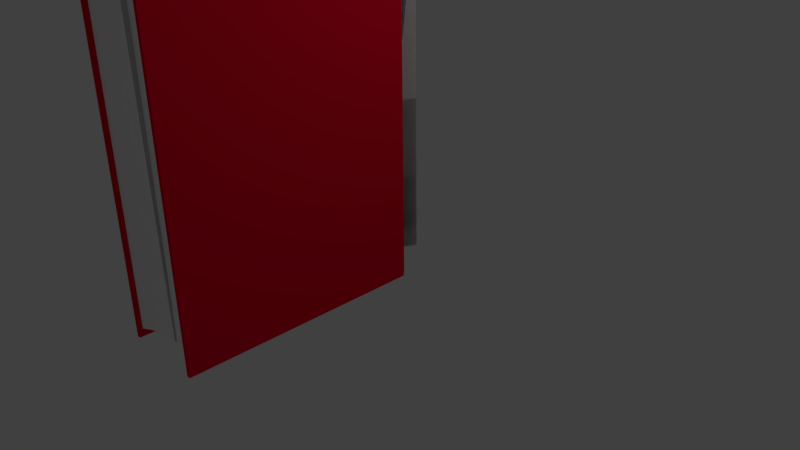 # Source: Book.blend  (saved by Blender 2.77.0; exported with 4.5.12 LTS)
import bpy
from mathutils import Matrix  # noqa: F401  (used for matrix-valued properties, if any)

bpy.ops.wm.read_factory_settings(use_empty=True)
scene = bpy.context.scene
scene.name = 'Scene'

# ---- collections
col_collection_1 = bpy.data.collections.new('Collection 1'); scene.collection.children.link(col_collection_1)

# ---- materials (node trees are filled in below, after node groups)
mat_cover = bpy.data.materials.new('Cover')
mat_cover.alpha_threshold = 0.0
mat_cover.use_transparent_shadow = False
mat_cover.diffuse_color = (0.8, 0.001717, 0.02531, 1.0)
mat_cover.roughness = 0.5
mat_pages = bpy.data.materials.new('Pages')
mat_pages.alpha_threshold = 0.0
mat_pages.use_transparent_shadow = False
mat_pages.diffuse_color = (1.0, 1.0, 1.0, 1.0)
mat_pages.roughness = 0.5

# ---- material node trees

# ---- world
world_world = bpy.data.worlds.new('World'); scene.world = world_world
world_world.color = (0.05088, 0.05088, 0.05088)
world_world.use_sun_shadow = False
world_world.sun_shadow_jitter_overblur = 0.0
world_world.cycles.sampling_method = 'MANUAL'

# ---- cameras
cam_camera = bpy.data.cameras.new('Camera')
cam_camera.clip_end = 100.0
cam_camera.lens = 35.0
cam_camera.sensor_width = 32.0
cam_camera.sensor_height = 18.0
cam_camera.ortho_scale = 7.314
cam_camera.dof.focus_distance = 0.0
cam_camera.dof.aperture_fstop = 128.0

# ---- lights
light_lamp = bpy.data.lights.new('Lamp', 'POINT')
light_lamp.transmission_factor = 0.0
light_lamp.cutoff_distance = 30.0
light_lamp.energy = 100.0
light_lamp.shadow_buffer_clip_start = 1.001
light_lamp.shadow_soft_size = 0.1
light_lamp.shadow_maximum_resolution = 0.006
light_lamp.use_absolute_resolution = True

# ---- meshes
me_mesh_001 = bpy.data.meshes.new('Mesh.001')
me_mesh_001.from_pydata([(0.0, 1.0, 0.0), (0.1357, 0.9909, 0.0), (0.2658, 0.9643, 0.0), (0.3892, 0.9214, 0.0), (0.5046, 0.8634, 0.0), (0.611, 0.7916, 0.0), (0.707, 0.707, 0.0), (0.7916, 0.611, 0.0), (0.8634, 0.5046, 0.0), (0.9214, 0.3892, 0.0), (0.9643, 0.2658, 0.0), (0.9909, 0.1357, 0.0), (1.0, -24.0, 0.0), (0.0, 1.4, 0.0), (0.1357, 1.391, 0.0), (0.2658, 1.364, 0.0), (0.3892, 1.321, 0.0), (0.5046, 1.263, 0.0), (0.611, 1.192, 0.0), (0.707, 1.107, 0.0), (0.7916, 1.011, 0.0), (0.8634, 0.9046, 0.0), (0.9214, 0.7892, 0.0), (0.9643, 0.6658, 0.0), (1.011, 0.3214, -0.001299), (1.091, 0.1357, 0.0), (0.9911, -0.3804, 0.0), (0.9911, -0.3804, 0.0), (0.9911, -0.3762, 0.0), (1.0, -24.4, 0.0), (1.1, -24.4, 0.0), (0.0, 1.0, 8.9), (0.1357, 0.9909, 8.9), (0.2658, 0.9643, 8.9), (0.3892, 0.9214, 8.9), (0.5046, 0.8634, 8.9), (0.611, 0.7916, 8.9), (0.707, 0.707, 8.9), (0.7916, 0.611, 8.9), (0.8634, 0.5046, 8.9), (0.9214, 0.3892, 8.9), (0.9643, 0.2658, 8.9), (0.9909, 0.1357, 8.9), (0.9911, -0.3804, 8.9), (1.0, -24.0, 8.9), (0.0, 1.4, 8.9), (0.1357, 1.391, 8.9), (0.2658, 1.364, 8.9), (0.3892, 1.321, 8.9), (0.5046, 1.263, 8.9), (0.611, 1.192, 8.9), (0.707, 1.107, 8.9), (0.7916, 1.011, 8.9), (0.8634, 0.9046, 8.9), (0.9214, 0.7892, 8.9), (0.9643, 0.6658, 8.9), (1.011, 0.3214, 8.899), (1.091, 0.1357, 8.9), (1.1, -24.4, 8.9), (0.9911, -0.3762, 8.9), (0.9911, -0.3804, 8.9), (1.0, -24.4, 8.9), (0.1357, 0.9909, 0.2), (0.2658, 0.9643, 0.2), (0.3892, 0.9214, 0.2), (0.5046, 0.8634, 0.2), (0.611, 0.7916, 0.2), (0.707, 0.707, 0.2), (0.7916, 0.611, 0.2), (0.8634, 0.5046, 0.2), (0.9214, 0.3892, 0.2), (0.9643, 0.2658, 0.2), (0.9909, 0.1357, 0.2), (1.0, -24.0, 0.2), (0.0, -22.89, 0.2), (0.9911, -0.3762, 0.2), (0.1357, 0.9909, 8.7), (0.2658, 0.9643, 8.7), (0.3892, 0.9214, 8.7), (0.5046, 0.8634, 8.7), (0.611, 0.7916, 8.7), (0.707, 0.707, 8.7), (0.7916, 0.611, 8.7), (0.8634, 0.5046, 8.7), (0.9214, 0.3892, 8.7), (0.9643, 0.2658, 8.7), (0.9909, 0.1357, 8.7), (1.0, -24.0, 8.7), (0.0, -22.89, 8.7), (0.9911, -0.3762, 8.7), (0.0, -1.857, 0.2), (0.0, 1.0, 0.2), (0.991, -0.3804, 0.2), (0.0, 1.0, 8.7), (0.0, -1.857, 8.7), (0.991, -0.3804, 8.7), (0.1667, -22.96, 0.2), (0.3333, -23.05, 0.2), (0.5, -23.15, 0.2), (0.6667, -23.33, 0.2), (0.8333, -23.57, 0.2), (0.1667, -22.96, 8.7), (0.3333, -23.05, 8.7), (0.5, -23.15, 8.7), (0.6667, -23.33, 8.7), (0.8333, -23.57, 8.7), (0.8258, -0.6265, 0.2), (0.6607, -0.8726, 0.2), (0.4955, -1.119, 0.2), (0.3303, -1.365, 0.2), (0.1652, -1.611, 0.2), (0.1652, -1.611, 8.7), (0.3303, -1.365, 8.7), (0.4955, -1.119, 8.7), (0.6607, -0.8726, 8.7), (0.8258, -0.6265, 8.7), (0.0, 1.0, 0.0), (-0.1357, 0.9909, 0.0), (-0.2658, 0.9643, 0.0), (-0.3892, 0.9214, 0.0), (-0.5046, 0.8634, 0.0), (-0.611, 0.7916, 0.0), (-0.707, 0.707, 0.0), (-0.7916, 0.611, 0.0), (-0.8634, 0.5046, 0.0), (-0.9214, 0.3892, 0.0), (-0.9643, 0.2658, 0.0), (-0.9909, 0.1357, 0.0), (-1.0, -24.0, 0.0), (0.0, 1.4, 0.0), (-0.1357, 1.391, 0.0), (-0.2658, 1.364, 0.0), (-0.3892, 1.321, 0.0), (-0.5046, 1.263, 0.0), (-0.611, 1.192, 0.0), (-0.707, 1.107, 0.0), (-0.7916, 1.011, 0.0), (-0.8634, 0.9046, 0.0), (-0.9214, 0.7892, 0.0), (-0.9643, 0.6658, 0.0), (-1.011, 0.3214, -0.001299), (-1.091, 0.1357, 0.0), (-0.9911, -0.3804, 0.0), (-0.9911, -0.3804, 0.0), (-0.9911, -0.3762, 0.0), (-1.0, -24.4, 0.0), (-1.1, -24.4, 0.0), (0.0, 1.0, 8.9), (-0.1357, 0.9909, 8.9), (-0.2658, 0.9643, 8.9), (-0.3892, 0.9214, 8.9), (-0.5046, 0.8634, 8.9), (-0.611, 0.7916, 8.9), (-0.707, 0.707, 8.9), (-0.7916, 0.611, 8.9), (-0.8634, 0.5046, 8.9), (-0.9214, 0.3892, 8.9), (-0.9643, 0.2658, 8.9), (-0.9909, 0.1357, 8.9), (-0.9911, -0.3804, 8.9), (-1.0, -24.0, 8.9), (0.0, 1.4, 8.9), (-0.1357, 1.391, 8.9), (-0.2658, 1.364, 8.9), (-0.3892, 1.321, 8.9), (-0.5046, 1.263, 8.9), (-0.611, 1.192, 8.9), (-0.707, 1.107, 8.9), (-0.7916, 1.011, 8.9), (-0.8634, 0.9046, 8.9), (-0.9214, 0.7892, 8.9), (-0.9643, 0.6658, 8.9), (-1.011, 0.3214, 8.899), (-1.091, 0.1357, 8.9), (-1.1, -24.4, 8.9), (-0.9911, -0.3762, 8.9), (-0.9911, -0.3804, 8.9), (-1.0, -24.4, 8.9), (-0.1357, 0.9909, 0.2), (-0.2658, 0.9643, 0.2), (-0.3892, 0.9214, 0.2), (-0.5046, 0.8634, 0.2), (-0.611, 0.7916, 0.2), (-0.707, 0.707, 0.2), (-0.7916, 0.611, 0.2), (-0.8634, 0.5046, 0.2), (-0.9214, 0.3892, 0.2), (-0.9643, 0.2658, 0.2), (-0.9909, 0.1357, 0.2), (-1.0, -24.0, 0.2), (0.0, -22.89, 0.2), (-0.9911, -0.3762, 0.2), (-0.1357, 0.9909, 8.7), (-0.2658, 0.9643, 8.7), (-0.3892, 0.9214, 8.7), (-0.5046, 0.8634, 8.7), (-0.611, 0.7916, 8.7), (-0.707, 0.707, 8.7), (-0.7916, 0.611, 8.7), (-0.8634, 0.5046, 8.7), (-0.9214, 0.3892, 8.7), (-0.9643, 0.2658, 8.7), (-0.9909, 0.1357, 8.7), (-1.0, -24.0, 8.7), (0.0, -22.89, 8.7), (-0.9911, -0.3762, 8.7), (0.0, -1.857, 0.2), (0.0, 1.0, 0.2), (-0.991, -0.3804, 0.2), (0.0, 1.0, 8.7), (0.0, -1.857, 8.7), (-0.991, -0.3804, 8.7), (-0.1667, -22.96, 0.2), (-0.3333, -23.05, 0.2), (-0.5, -23.15, 0.2), (-0.6667, -23.33, 0.2), (-0.8333, -23.57, 0.2), (-0.1667, -22.96, 8.7), (-0.3333, -23.05, 8.7), (-0.5, -23.15, 8.7), (-0.6667, -23.33, 8.7), (-0.8333, -23.57, 8.7), (-0.8258, -0.6265, 0.2), (-0.6607, -0.8726, 0.2), (-0.4955, -1.119, 0.2), (-0.3303, -1.365, 0.2), (-0.1652, -1.611, 0.2), (-0.1652, -1.611, 8.7), (-0.3303, -1.365, 8.7), (-0.4955, -1.119, 8.7), (-0.6607, -0.8726, 8.7), (-0.8258, -0.6265, 8.7)], [], [(12, 27, 26, 28, 11, 10, 9, 8, 7, 6, 5, 4, 3, 2, 1, 0, 13, 14, 15, 16, 17, 18, 19, 20, 21, 22, 23, 24, 25, 30, 29), (44, 61, 58, 57, 56, 55, 54, 53, 52, 51, 50, 49, 48, 47, 46, 45, 31, 32, 33, 34, 35, 36, 37, 38, 39, 40, 41, 42, 59, 60, 43), (25, 24, 56, 57), (27, 12, 44, 43), (30, 25, 57, 58), (14, 13, 45, 46), (28, 26, 60, 59), (15, 14, 46, 47), (0, 1, 32, 31), (26, 27, 43, 60), (16, 15, 47, 48), (1, 2, 33, 32), (29, 30, 58, 61), (17, 16, 48, 49), (2, 3, 34, 33), (11, 28, 59, 42), (18, 17, 49, 50), (3, 4, 35, 34), (12, 29, 61, 44), (19, 18, 50, 51), (4, 5, 36, 35), (20, 19, 51, 52), (5, 6, 37, 36), (21, 20, 52, 53), (6, 7, 38, 37), (22, 21, 53, 54), (7, 8, 39, 38), (23, 22, 54, 55), (8, 9, 40, 39), (24, 23, 55, 56), (9, 10, 41, 40), (13, 0, 31, 45), (10, 11, 42, 41), (90, 74, 88, 94), (111, 94, 88, 101), (93, 95, 89, 86, 85, 84, 83, 82, 81, 80, 79, 78, 77, 76), (73, 92, 95, 87), (66, 65, 79, 80), (67, 66, 80, 81), (100, 73, 87, 105), (68, 67, 81, 82), (92, 75, 89, 95), (69, 68, 82, 83), (62, 91, 93, 76), (70, 69, 83, 84), (63, 62, 76, 77), (110, 96, 74, 90), (71, 70, 84, 85), (64, 63, 77, 78), (75, 72, 86, 89), (72, 71, 85, 86), (65, 64, 78, 79), (90, 91, 92, 106, 107, 108, 109, 110), (93, 94, 111, 112, 113, 114, 115, 95), (90, 94, 93, 91), (91, 62, 63, 64, 65, 66, 67, 68, 69, 70, 71, 72, 75, 92), (92, 73, 100, 106), (106, 100, 99, 107), (107, 99, 98, 108), (108, 98, 97, 109), (109, 97, 96, 110), (74, 96, 101, 88), (96, 97, 102, 101), (97, 98, 103, 102), (98, 99, 104, 103), (99, 100, 105, 104), (95, 115, 105, 87), (115, 114, 104, 105), (114, 113, 103, 104), (113, 112, 102, 103), (112, 111, 101, 102), (128, 145, 146, 141, 140, 139, 138, 137, 136, 135, 134, 133, 132, 131, 130, 129, 116, 117, 118, 119, 120, 121, 122, 123, 124, 125, 126, 127, 144, 142, 143), (160, 159, 176, 175, 158, 157, 156, 155, 154, 153, 152, 151, 150, 149, 148, 147, 161, 162, 163, 164, 165, 166, 167, 168, 169, 170, 171, 172, 173, 174, 177), (141, 173, 172, 140), (143, 159, 160, 128), (146, 174, 173, 141), (130, 162, 161, 129), (144, 175, 176, 142), (131, 163, 162, 130), (116, 147, 148, 117), (142, 176, 159, 143), (132, 164, 163, 131), (117, 148, 149, 118), (145, 177, 174, 146), (133, 165, 164, 132), (118, 149, 150, 119), (127, 158, 175, 144), (134, 166, 165, 133), (119, 150, 151, 120), (128, 160, 177, 145), (135, 167, 166, 134), (120, 151, 152, 121), (136, 168, 167, 135), (121, 152, 153, 122), (137, 169, 168, 136), (122, 153, 154, 123), (138, 170, 169, 137), (123, 154, 155, 124), (139, 171, 170, 138), (124, 155, 156, 125), (140, 172, 171, 139), (125, 156, 157, 126), (129, 161, 147, 116), (126, 157, 158, 127), (206, 210, 204, 190), (227, 217, 204, 210), (209, 192, 193, 194, 195, 196, 197, 198, 199, 200, 201, 202, 205, 211), (189, 203, 211, 208), (182, 196, 195, 181), (183, 197, 196, 182), (216, 221, 203, 189), (184, 198, 197, 183), (208, 211, 205, 191), (185, 199, 198, 184), (178, 192, 209, 207), (186, 200, 199, 185), (179, 193, 192, 178), (226, 206, 190, 212), (187, 201, 200, 186), (180, 194, 193, 179), (191, 205, 202, 188), (188, 202, 201, 187), (181, 195, 194, 180), (206, 226, 225, 224, 223, 222, 208, 207), (209, 211, 231, 230, 229, 228, 227, 210), (206, 207, 209, 210), (207, 208, 191, 188, 187, 186, 185, 184, 183, 182, 181, 180, 179, 178), (208, 222, 216, 189), (222, 223, 215, 216), (223, 224, 214, 215), (224, 225, 213, 214), (225, 226, 212, 213), (190, 204, 217, 212), (212, 217, 218, 213), (213, 218, 219, 214), (214, 219, 220, 215), (215, 220, 221, 216), (211, 203, 221, 231), (231, 221, 220, 230), (230, 220, 219, 229), (229, 219, 218, 228), (228, 218, 217, 227)])
me_mesh_001.polygons.foreach_set('material_index', [0, 0, 0, 0, 0, 0, 0, 0, 0, 0, 0, 0, 0, 0, 0, 0, 0, 0, 0, 0, 0, 0, 0, 0, 0, 0, 0, 0, 0, 0, 0, 0, 0, 1, 1, 1, 1, 1, 1, 1, 1, 1, 1, 1, 1, 1, 1, 1, 1, 1, 1, 1, 1, 1, 1, 1, 1, 1, 1, 1, 1, 1, 1, 1, 1, 1, 1, 1, 1, 1, 1, 0, 0, 0, 0, 0, 0, 0, 0, 0, 0, 0, 0, 0, 0, 0, 0, 0, 0, 0, 0, 0, 0, 0, 0, 0, 0, 0, 0, 0, 0, 0, 0, 0, 1, 1, 1, 1, 1, 1, 1, 1, 1, 1, 1, 1, 1, 1, 1, 1, 1, 1, 1, 1, 1, 1, 1, 1, 1, 1, 1, 1, 1, 1, 1, 1, 1, 1, 1, 1, 1, 1])
me_mesh_001.materials.append(mat_cover)
me_mesh_001.materials.append(mat_pages)
me_mesh_001.use_remesh_preserve_volume = False
me_mesh_001.use_remesh_preserve_attributes = False
me_mesh_001.use_mirror_vertex_groups = False
me_mesh_001.update()
me_plane_004 = bpy.data.meshes.new('Plane.004')
me_plane_004.from_pydata([(-1.0, -2.45, 0.0), (3.236, -2.486, 1.688e-07), (-1.0, 1.0, -0.2), (3.25, 1.0, -0.2), (-1.0, 0.5688, -0.001041), (-1.0, 0.1375, 0.08457), (-1.0, -0.2938, 0.07485), (-1.0, -0.725, 0.03563), (-1.0, -1.156, 0.0), (-1.0, -1.588, 0.0), (-1.0, -2.019, 0.0), (3.238, -2.05, 1.69e-07), (3.24, -1.614, 1.691e-07), (3.241, -1.178, 1.692e-07), (3.243, -0.7428, 0.03563), (3.245, -0.3071, 0.07485), (3.247, 0.1286, 0.08457), (3.248, 0.5643, -0.001041)], [], [(4, 2, 3, 17), (0, 10, 11, 1), (10, 9, 12, 11), (9, 8, 13, 12), (8, 7, 14, 13), (7, 6, 15, 14), (6, 5, 16, 15), (5, 4, 17, 16)])
me_plane_004.polygons.foreach_set('use_smooth', [True] * 8)
_uv = me_plane_004.uv_layers.new(name='UVMap')
_uv.uv.foreach_set('vector', [0.0002578, 0.112, 0.0002578, 0.0002589, 0.9997, 0.0002578, 0.9993, 0.1129, 0.001003, 0.8355, 0.0002578, 0.734, 0.9969, 0.734, 0.9973, 0.8365, 0.0008954, 0.7325, 0.0002578, 0.6311, 0.9973, 0.6311, 0.9976, 0.7335, 0.0007894, 0.6295, 0.0002578, 0.5281, 0.9977, 0.5281, 0.9979, 0.6305, 0.000683, 0.4235, 0.0002578, 0.3217, 0.9981, 0.3217, 0.9982, 0.4246, 0.0006576, 0.321, 0.0002578, 0.2192, 0.9985, 0.2184, 0.9985, 0.3212, 0.0004722, 0.5265, 0.0002578, 0.4251, 0.9989, 0.4251, 0.9987, 0.5276, 0.000364, 0.2168, 0.0002578, 0.1134, 0.9993, 0.1134, 0.999, 0.2178])
me_plane_004.use_remesh_preserve_volume = False
me_plane_004.use_remesh_preserve_attributes = False
me_plane_004.use_mirror_vertex_groups = False
me_plane_004.update()
me_plane = bpy.data.meshes.new('Plane')
me_plane.from_pydata([(-1.0, -2.45, 0.0), (3.236, -2.486, 1.688e-07), (-1.0, 1.0, -0.2), (3.25, 1.0, -0.2), (-1.0, 0.5688, -0.001041), (-1.0, 0.1375, 0.08457), (-1.0, -0.2938, 0.07485), (-1.0, -0.725, 0.03563), (-1.0, -1.156, 0.0), (-1.0, -1.588, 0.0), (-1.0, -2.019, 0.0), (3.238, -2.05, 1.69e-07), (3.24, -1.614, 1.691e-07), (3.241, -1.178, 1.692e-07), (3.243, -0.7428, 0.03563), (3.245, -0.3071, 0.07485), (3.247, 0.1286, 0.08457), (3.248, 0.5643, -0.001041)], [], [(4, 17, 3, 2), (0, 1, 11, 10), (10, 11, 12, 9), (9, 12, 13, 8), (8, 13, 14, 7), (7, 14, 15, 6), (6, 15, 16, 5), (5, 16, 17, 4)])
me_plane.polygons.foreach_set('use_smooth', [True] * 8)
_uv = me_plane.uv_layers.new(name='UVMap')
_uv.uv.foreach_set('vector', [0.0002962, 0.0008634, 0.9994, 0.0002578, 0.9997, 0.1129, 0.0002578, 0.1126, 0.001109, 0.7341, 0.9974, 0.7341, 0.9969, 0.8365, 0.0002578, 0.8355, 0.001001, 0.6311, 0.9977, 0.6311, 0.9973, 0.7336, 0.0002578, 0.7325, 0.0008967, 0.5281, 0.998, 0.5281, 0.9977, 0.6306, 0.0002578, 0.6295, 0.0007868, 0.3218, 0.9983, 0.3218, 0.9981, 0.4246, 0.0002578, 0.4235, 0.0005769, 0.2194, 0.9985, 0.2184, 0.9985, 0.3212, 0.0002578, 0.3212, 0.0004679, 0.4262, 0.9987, 0.4251, 0.9989, 0.5276, 0.0002578, 0.5276, 0.0003623, 0.1145, 0.999, 0.1134, 0.9993, 0.2178, 0.0002578, 0.2179])
me_plane.use_remesh_preserve_volume = False
me_plane.use_remesh_preserve_attributes = False
me_plane.use_mirror_vertex_groups = False
me_plane.update()
me_plane_005 = bpy.data.meshes.new('Plane.005')
me_plane_005.from_pydata([(-1.0, -2.45, 0.0), (3.236, -2.486, 1.688e-07), (-1.0, 1.0, -0.2), (3.25, 1.0, -0.2), (-1.0, 0.5688, -0.001041), (-1.0, 0.1375, 0.08457), (-1.0, -0.2938, 0.07485), (-1.0, -0.725, 0.03563), (-1.0, -1.156, 0.0), (-1.0, -1.588, 0.0), (-1.0, -2.019, 0.0), (3.238, -2.05, 1.69e-07), (3.24, -1.614, 1.691e-07), (3.241, -1.178, 1.692e-07), (3.243, -0.7428, 0.03563), (3.245, -0.3071, 0.07485), (3.247, 0.1286, 0.08457), (3.248, 0.5643, -0.001041)], [], [(4, 2, 3, 17), (0, 10, 11, 1), (10, 9, 12, 11), (9, 8, 13, 12), (8, 7, 14, 13), (7, 6, 15, 14), (6, 5, 16, 15), (5, 4, 17, 16)])
me_plane_005.polygons.foreach_set('use_smooth', [True] * 8)
_uv = me_plane_005.uv_layers.new(name='UVMap')
_uv.uv.foreach_set('vector', [0.0002578, 0.112, 0.0002578, 0.0002589, 0.9997, 0.0002578, 0.9993, 0.1129, 0.001003, 0.8355, 0.0002578, 0.734, 0.9969, 0.734, 0.9973, 0.8365, 0.0008954, 0.7325, 0.0002578, 0.6311, 0.9973, 0.6311, 0.9976, 0.7335, 0.0007894, 0.6295, 0.0002578, 0.5281, 0.9977, 0.5281, 0.9979, 0.6305, 0.000683, 0.4235, 0.0002578, 0.3217, 0.9981, 0.3217, 0.9982, 0.4246, 0.0006576, 0.321, 0.0002578, 0.2192, 0.9985, 0.2184, 0.9985, 0.3212, 0.0004722, 0.5265, 0.0002578, 0.4251, 0.9989, 0.4251, 0.9987, 0.5276, 0.000364, 0.2168, 0.0002578, 0.1134, 0.9993, 0.1134, 0.999, 0.2178])
me_plane_005.use_remesh_preserve_volume = False
me_plane_005.use_remesh_preserve_attributes = False
me_plane_005.use_mirror_vertex_groups = False
me_plane_005.update()
me_plane_001 = bpy.data.meshes.new('Plane.001')
me_plane_001.from_pydata([(-1.0, -2.45, 0.0), (3.236, -2.486, 1.688e-07), (-1.0, 1.0, -0.2), (3.25, 1.0, -0.2), (-1.0, 0.5688, -0.001041), (-1.0, 0.1375, 0.08457), (-1.0, -0.2938, 0.07485), (-1.0, -0.725, 0.03563), (-1.0, -1.156, 0.0), (-1.0, -1.588, 0.0), (-1.0, -2.019, 0.0), (3.238, -2.05, 1.69e-07), (3.24, -1.614, 1.691e-07), (3.241, -1.178, 1.692e-07), (3.243, -0.7428, 0.03563), (3.245, -0.3071, 0.07485), (3.247, 0.1286, 0.08457), (3.248, 0.5643, -0.001041)], [], [(4, 17, 3, 2), (0, 1, 11, 10), (10, 11, 12, 9), (9, 12, 13, 8), (8, 13, 14, 7), (7, 14, 15, 6), (6, 15, 16, 5), (5, 16, 17, 4)])
me_plane_001.polygons.foreach_set('use_smooth', [True] * 8)
_uv = me_plane_001.uv_layers.new(name='UVMap')
_uv.uv.foreach_set('vector', [0.0002962, 0.0008634, 0.9994, 0.0002578, 0.9997, 0.1129, 0.0002578, 0.1126, 0.001109, 0.7341, 0.9974, 0.7341, 0.9969, 0.8365, 0.0002578, 0.8355, 0.001001, 0.6311, 0.9977, 0.6311, 0.9973, 0.7336, 0.0002578, 0.7325, 0.0008967, 0.5281, 0.998, 0.5281, 0.9977, 0.6306, 0.0002578, 0.6295, 0.0007868, 0.3218, 0.9983, 0.3218, 0.9981, 0.4246, 0.0002578, 0.4235, 0.0005769, 0.2194, 0.9985, 0.2184, 0.9985, 0.3212, 0.0002578, 0.3212, 0.0004679, 0.4262, 0.9987, 0.4251, 0.9989, 0.5276, 0.0002578, 0.5276, 0.0003623, 0.1145, 0.999, 0.1134, 0.9993, 0.2178, 0.0002578, 0.2179])
me_plane_001.use_remesh_preserve_volume = False
me_plane_001.use_remesh_preserve_attributes = False
me_plane_001.use_mirror_vertex_groups = False
me_plane_001.update()
me_plane_007 = bpy.data.meshes.new('Plane.007')
me_plane_007.from_pydata([(-1.0, -2.45, 0.0), (3.236, -2.486, 1.688e-07), (-1.0, 1.0, -0.2), (3.25, 1.0, -0.2), (-1.0, 0.5688, -0.001041), (-1.0, 0.1375, 0.08457), (-1.0, -0.2938, 0.07485), (-1.0, -0.725, 0.03563), (-1.0, -1.156, 0.0), (-1.0, -1.588, 0.0), (-1.0, -2.019, 0.0), (3.238, -2.05, 1.69e-07), (3.24, -1.614, 1.691e-07), (3.241, -1.178, 1.692e-07), (3.243, -0.7428, 0.03563), (3.245, -0.3071, 0.07485), (3.247, 0.1286, 0.08457), (3.248, 0.5643, -0.001041)], [], [(4, 2, 3, 17), (0, 10, 11, 1), (10, 9, 12, 11), (9, 8, 13, 12), (8, 7, 14, 13), (7, 6, 15, 14), (6, 5, 16, 15), (5, 4, 17, 16)])
me_plane_007.polygons.foreach_set('use_smooth', [True] * 8)
_uv = me_plane_007.uv_layers.new(name='UVMap')
_uv.uv.foreach_set('vector', [0.0002578, 0.112, 0.0002578, 0.0002589, 0.9997, 0.0002578, 0.9993, 0.1129, 0.001003, 0.8355, 0.0002578, 0.734, 0.9969, 0.734, 0.9973, 0.8365, 0.0008954, 0.7325, 0.0002578, 0.6311, 0.9973, 0.6311, 0.9976, 0.7335, 0.0007894, 0.6295, 0.0002578, 0.5281, 0.9977, 0.5281, 0.9979, 0.6305, 0.000683, 0.4235, 0.0002578, 0.3217, 0.9981, 0.3217, 0.9982, 0.4246, 0.0006576, 0.321, 0.0002578, 0.2192, 0.9985, 0.2184, 0.9985, 0.3212, 0.0004722, 0.5265, 0.0002578, 0.4251, 0.9989, 0.4251, 0.9987, 0.5276, 0.000364, 0.2168, 0.0002578, 0.1134, 0.9993, 0.1134, 0.999, 0.2178])
me_plane_007.use_remesh_preserve_volume = False
me_plane_007.use_remesh_preserve_attributes = False
me_plane_007.use_mirror_vertex_groups = False
me_plane_007.update()
me_plane_002 = bpy.data.meshes.new('Plane.002')
me_plane_002.from_pydata([(-1.0, -2.45, 0.0), (3.236, -2.486, 1.688e-07), (-1.0, 1.0, -0.2), (3.25, 1.0, -0.2), (-1.0, 0.5688, -0.001041), (-1.0, 0.1375, 0.08457), (-1.0, -0.2938, 0.07485), (-1.0, -0.725, 0.03563), (-1.0, -1.156, 0.0), (-1.0, -1.588, 0.0), (-1.0, -2.019, 0.0), (3.238, -2.05, 1.69e-07), (3.24, -1.614, 1.691e-07), (3.241, -1.178, 1.692e-07), (3.243, -0.7428, 0.03563), (3.245, -0.3071, 0.07485), (3.247, 0.1286, 0.08457), (3.248, 0.5643, -0.001041)], [], [(4, 17, 3, 2), (0, 1, 11, 10), (10, 11, 12, 9), (9, 12, 13, 8), (8, 13, 14, 7), (7, 14, 15, 6), (6, 15, 16, 5), (5, 16, 17, 4)])
me_plane_002.polygons.foreach_set('use_smooth', [True] * 8)
_uv = me_plane_002.uv_layers.new(name='UVMap')
_uv.uv.foreach_set('vector', [0.0002962, 0.0008634, 0.9994, 0.0002578, 0.9997, 0.1129, 0.0002578, 0.1126, 0.001109, 0.7341, 0.9974, 0.7341, 0.9969, 0.8365, 0.0002578, 0.8355, 0.001001, 0.6311, 0.9977, 0.6311, 0.9973, 0.7336, 0.0002578, 0.7325, 0.0008967, 0.5281, 0.998, 0.5281, 0.9977, 0.6306, 0.0002578, 0.6295, 0.0007868, 0.3218, 0.9983, 0.3218, 0.9981, 0.4246, 0.0002578, 0.4235, 0.0005769, 0.2194, 0.9985, 0.2184, 0.9985, 0.3212, 0.0002578, 0.3212, 0.0004679, 0.4262, 0.9987, 0.4251, 0.9989, 0.5276, 0.0002578, 0.5276, 0.0003623, 0.1145, 0.999, 0.1134, 0.9993, 0.2178, 0.0002578, 0.2179])
me_plane_002.use_remesh_preserve_volume = False
me_plane_002.use_remesh_preserve_attributes = False
me_plane_002.use_mirror_vertex_groups = False
me_plane_002.update()
me_plane_006 = bpy.data.meshes.new('Plane.006')
me_plane_006.from_pydata([(-1.0, -2.45, 0.0), (3.236, -2.486, 1.688e-07), (-1.0, 1.0, -0.2), (3.25, 1.0, -0.2), (-1.0, 0.5688, -0.001041), (-1.0, 0.1375, 0.08457), (-1.0, -0.2938, 0.07485), (-1.0, -0.725, 0.03563), (-1.0, -1.156, 0.0), (-1.0, -1.588, 0.0), (-1.0, -2.019, 0.0), (3.238, -2.05, 1.69e-07), (3.24, -1.614, 1.691e-07), (3.241, -1.178, 1.692e-07), (3.243, -0.7428, 0.03563), (3.245, -0.3071, 0.07485), (3.247, 0.1286, 0.08457), (3.248, 0.5643, -0.001041)], [], [(4, 2, 3, 17), (0, 10, 11, 1), (10, 9, 12, 11), (9, 8, 13, 12), (8, 7, 14, 13), (7, 6, 15, 14), (6, 5, 16, 15), (5, 4, 17, 16)])
me_plane_006.polygons.foreach_set('use_smooth', [True] * 8)
_uv = me_plane_006.uv_layers.new(name='UVMap')
_uv.uv.foreach_set('vector', [0.0002578, 0.112, 0.0002578, 0.0002589, 0.9997, 0.0002578, 0.9993, 0.1129, 0.001003, 0.8355, 0.0002578, 0.734, 0.9969, 0.734, 0.9973, 0.8365, 0.0008954, 0.7325, 0.0002578, 0.6311, 0.9973, 0.6311, 0.9976, 0.7335, 0.0007894, 0.6295, 0.0002578, 0.5281, 0.9977, 0.5281, 0.9979, 0.6305, 0.000683, 0.4235, 0.0002578, 0.3217, 0.9981, 0.3217, 0.9982, 0.4246, 0.0006576, 0.321, 0.0002578, 0.2192, 0.9985, 0.2184, 0.9985, 0.3212, 0.0004722, 0.5265, 0.0002578, 0.4251, 0.9989, 0.4251, 0.9987, 0.5276, 0.000364, 0.2168, 0.0002578, 0.1134, 0.9993, 0.1134, 0.999, 0.2178])
me_plane_006.use_remesh_preserve_volume = False
me_plane_006.use_remesh_preserve_attributes = False
me_plane_006.use_mirror_vertex_groups = False
me_plane_006.update()
me_plane_003 = bpy.data.meshes.new('Plane.003')
me_plane_003.from_pydata([(-1.0, -2.45, 0.0), (3.236, -2.486, 1.688e-07), (-1.0, 1.0, -0.2), (3.25, 1.0, -0.2), (-1.0, 0.5688, -0.001041), (-1.0, 0.1375, 0.08457), (-1.0, -0.2938, 0.07485), (-1.0, -0.725, 0.03563), (-1.0, -1.156, 0.0), (-1.0, -1.588, 0.0), (-1.0, -2.019, 0.0), (3.238, -2.05, 1.69e-07), (3.24, -1.614, 1.691e-07), (3.241, -1.178, 1.692e-07), (3.243, -0.7428, 0.03563), (3.245, -0.3071, 0.07485), (3.247, 0.1286, 0.08457), (3.248, 0.5643, -0.001041)], [], [(4, 17, 3, 2), (0, 1, 11, 10), (10, 11, 12, 9), (9, 12, 13, 8), (8, 13, 14, 7), (7, 14, 15, 6), (6, 15, 16, 5), (5, 16, 17, 4)])
me_plane_003.polygons.foreach_set('use_smooth', [True] * 8)
_uv = me_plane_003.uv_layers.new(name='UVMap')
_uv.uv.foreach_set('vector', [0.0002962, 0.0008634, 0.9994, 0.0002578, 0.9997, 0.1129, 0.0002578, 0.1126, 0.001109, 0.7341, 0.9974, 0.7341, 0.9969, 0.8365, 0.0002578, 0.8355, 0.001001, 0.6311, 0.9977, 0.6311, 0.9973, 0.7336, 0.0002578, 0.7325, 0.0008967, 0.5281, 0.998, 0.5281, 0.9977, 0.6306, 0.0002578, 0.6295, 0.0007868, 0.3218, 0.9983, 0.3218, 0.9981, 0.4246, 0.0002578, 0.4235, 0.0005769, 0.2194, 0.9985, 0.2184, 0.9985, 0.3212, 0.0002578, 0.3212, 0.0004679, 0.4262, 0.9987, 0.4251, 0.9989, 0.5276, 0.0002578, 0.5276, 0.0003623, 0.1145, 0.999, 0.1134, 0.9993, 0.2178, 0.0002578, 0.2179])
me_plane_003.use_remesh_preserve_volume = False
me_plane_003.use_remesh_preserve_attributes = False
me_plane_003.use_mirror_vertex_groups = False
me_plane_003.update()
arm_armature = bpy.data.armatures.new('Armature')  # bones are not reproduced
arm_armature_004 = bpy.data.armatures.new('Armature.004')  # bones are not reproduced
arm_armature_001 = bpy.data.armatures.new('Armature.001')  # bones are not reproduced
arm_armature_002 = bpy.data.armatures.new('Armature.002')  # bones are not reproduced
arm_armature_003 = bpy.data.armatures.new('Armature.003')  # bones are not reproduced

# ---- objects
ob_armature = bpy.data.objects.new('Armature', arm_armature)
ob_book = bpy.data.objects.new('Book', me_mesh_001)
ob_lamp = bpy.data.objects.new('Lamp', light_lamp)
ob_camera = bpy.data.objects.new('Camera', cam_camera)
ob_page_armature_1 = bpy.data.objects.new('Page Armature 1', arm_armature_004)
ob_page_back = bpy.data.objects.new('Page Back', me_plane_004)
ob_page_front = bpy.data.objects.new('Page Front', me_plane)
ob_page_armature_2 = bpy.data.objects.new('Page Armature 2', arm_armature_001)
ob_page_back_001 = bpy.data.objects.new('Page Back.001', me_plane_005)
ob_page_front_001 = bpy.data.objects.new('Page Front.001', me_plane_001)
ob_page_armature_4 = bpy.data.objects.new('Page Armature 4', arm_armature_002)
ob_page_back_004 = bpy.data.objects.new('Page Back.004', me_plane_007)
ob_page_front_004 = bpy.data.objects.new('Page Front.004', me_plane_002)
ob_page_armature_3 = bpy.data.objects.new('Page Armature 3', arm_armature_003)
ob_page_back_003 = bpy.data.objects.new('Page Back.003', me_plane_006)
ob_page_front_003 = bpy.data.objects.new('Page Front.003', me_plane_003)

# ---- transforms, parenting, visibility, modifiers, constraints
ob_armature.location = (0.525, -3.05, 2.125)
ob_armature.rotation_euler = (-1.571, -0.0, 0.0)
ob_armature.lineart.crease_threshold = 0.0
ob_book.parent = ob_armature
ob_book.matrix_parent_inverse = Matrix(((1.0, 0.0, 0.0, -0.525), (0.0, -5.96e-08, -1.0, 2.125), (0.0, 1.0, -4.371e-08, 3.05), (0.0, 0.0, 0.0, 1.0)))
ob_book.location = (0.0, 0.0, -0.1)
ob_book.scale = (0.5, 0.125, 0.5)
ob_book.lineart.crease_threshold = 0.0
_vg = ob_book.vertex_groups.new(name='Base Bone')
for _i, _w in zip([12, 29, 30, 44, 58, 61, 73, 74, 87, 88, 90, 94, 96, 97, 98, 99, 100, 101, 102, 103, 104, 105], [1.0, 1.0, 1.0, 1.0, 1.0, 1.0, 1.0, 1.0, 1.0, 1.0, 0.9857, 0.9988, 1.0, 1.0, 1.0, 1.0, 1.0, 1.0, 1.0, 1.0, 1.0, 1.0]): _vg.add([_i], _w, 'REPLACE')
_vg = ob_book.vertex_groups.new(name='Mid Bone')
for _i, _w in zip([0, 1, 2, 3, 4, 5, 6, 7, 8, 9, 10, 11, 13, 14, 15, 16, 17, 18, 19, 20, 21, 22, 23, 24, 25, 26, 27, 28, 31, 32, 33, 34, 35, 36, 37, 38, 39, 40, 41, 42, 43, 45, 46, 47, 48, 49, 50, 51, 52, 53, 54, 55, 56, 57, 59, 60, 62, 63, 64, 65, 66, 67, 68, 69, 70, 71, 72, 75, 76, 77, 78, 79, 80, 81, 82, 83, 84, 85, 86, 89, 90, 91, 92, 93, 95, 116, 117, 118, 119, 120, 121, 122, 123, 124, 125, 126, 127, 129, 130, 131, 132, 133, 134, 135, 136, 137, 138, 139, 140, 141, 142, 143, 144, 147, 148, 149, 150, 151, 152, 153, 154, 155, 156, 157, 158, 159, 161, 162, 163, 164, 165, 166, 167, 168, 169, 170, 171, 172, 173, 175, 176, 178, 179, 180, 181, 182, 183, 184, 185, 186, 187, 188, 191, 192, 193, 194, 195, 196, 197, 198, 199, 200, 201, 202, 205, 207, 208, 209, 211], [1.0, 0.9342, 0.9115, 1.0, 1.0, 1.0, 1.0, 1.0, 1.0, 1.0, 1.0, 1.0, 0.9892, 0.9848, 0.9962, 1.0, 1.0, 1.0, 1.0, 1.0, 1.0, 1.0, 1.0, 0.9994, 0.9798, 1.0, 1.0, 1.0, 1.0, 1.0, 1.0, 1.0, 0.9988, 1.0, 1.0, 1.0, 1.0, 1.0, 1.0, 1.0, 1.0, 1.0, 0.9989, 0.9985, 0.9998, 0.9999, 0.9982, 1.0, 1.0, 1.0, 1.0, 1.0, 1.0, 1.0, 1.0, 1.0, 1.0, 1.0, 1.0, 1.0, 1.0, 1.0, 1.0, 1.0, 1.0, 1.0, 0.9969, 0.173, 1.0, 1.0, 1.0, 1.0, 1.0, 1.0, 1.0, 1.0, 1.0, 1.0, 1.0, 1.0, 0.07897, 1.0, 0.1615, 1.0, 1.0, 1.0, 1.0, 1.0, 1.0, 1.0, 0.9993, 0.9815, 0.9801, 0.9993, 1.0, 1.0, 0.9999, 0.9892, 0.9879, 0.9853, 1.0, 1.0, 1.0, 0.9997, 1.0, 1.0, 1.0, 1.0, 1.0, 1.0, 1.0, 1.0, 1.0, 1.0, 1.0, 0.9799, 0.8766, 0.9997, 0.9975, 0.9985, 1.0, 1.0, 1.0, 1.0, 1.0, 1.0, 1.0, 1.0, 1.0, 1.0, 1.0, 1.0, 1.0, 1.0, 1.0, 1.0, 1.0, 1.0, 1.0, 1.0, 1.0, 1.0, 1.0, 1.0, 1.0, 1.0, 1.0, 1.0, 1.0, 1.0, 1.0, 1.0, 1.0, 1.0, 0.9999, 0.9964, 1.0, 1.0, 0.9999, 1.0, 1.0, 1.0, 1.0, 1.0, 1.0, 1.0, 1.0, 1.0, 1.0]): _vg.add([_i], _w, 'REPLACE')
_vg = ob_book.vertex_groups.new(name='Tip Bone')
for _i, _w in zip([97, 128, 145, 146, 160, 174, 177, 189, 190, 191, 203, 204, 206, 208, 210, 212, 213, 214, 215, 216, 217, 218, 219, 220, 221, 222, 223, 224, 225, 226, 227, 228, 229, 230, 231], [3.706e-07, 1.0, 1.0, 0.9999, 0.9702, 1.0, 1.0, 1.0, 1.0, 0.0, 1.0, 0.9999, 0.9871, 0.0, 0.9743, 1.0, 1.0, 1.0, 1.0, 1.0, 1.0, 1.0, 1.0, 1.0, 1.0, 1.0, 0.9964, 1.0, 0.9998, 0.9998, 1.0, 0.9988, 1.0, 0.9991, 0.02812]): _vg.add([_i], _w, 'REPLACE')
_m = ob_book.modifiers.new('Armature', 'ARMATURE')
_m.object = ob_armature
ob_lamp.location = (4.076, 1.005, 5.904)
ob_lamp.rotation_euler = (0.6503, 0.05522, 1.866)
ob_lamp.lock_rotations_4d = False
ob_lamp.empty_display_type = 'ARROWS'
ob_lamp.color = (0.0, 0.0, 0.0, 0.0)
ob_lamp.lineart.crease_threshold = 0.0
ob_camera.location = (7.481, -6.508, 5.344)
ob_camera.rotation_euler = (1.109, 0.01082, 0.8149)
ob_camera.lock_rotations_4d = False
ob_camera.empty_display_type = 'ARROWS'
ob_camera.color = (0.0, 0.0, 0.0, 0.0)
ob_camera.display_type = 'WIRE'
ob_camera.lineart.crease_threshold = 0.0
ob_page_armature_1.location = (0.2008, 0.5701, 2.124)
ob_page_armature_1.rotation_euler = (1.134, -1.571, 0.0)
ob_page_armature_1.lineart.crease_threshold = 0.0
ob_page_back.parent = ob_page_armature_1
ob_page_back.matrix_parent_inverse = Matrix(((7.55e-08, 3.22e-15, 1.0, -2.124), (-0.9063, 0.4226, 6.892e-08, -0.05897), (-0.4226, -0.9063, 2.98e-08, 0.6016), (0.0, 0.0, 0.0, 1.0)))
ob_page_back.location = (-1.204e-05, -0.4258, 0.9992)
ob_page_back.rotation_euler = (-0.0, -1.571, 0.0)
ob_page_back.lineart.crease_threshold = 0.0
_vg = ob_page_back.vertex_groups.new(name='Bone')
for _i, _w in zip([2, 3, 4, 17], [1.0, 1.0, 1.0, 1.0]): _vg.add([_i], _w, 'REPLACE')
_vg = ob_page_back.vertex_groups.new(name='Bone.001')
for _i, _w in zip([5, 16], [1.0, 0.9871]): _vg.add([_i], _w, 'REPLACE')
_vg = ob_page_back.vertex_groups.new(name='Bone.002')
for _i, _w in zip([6, 15], [1.0, 0.9948]): _vg.add([_i], _w, 'REPLACE')
_vg = ob_page_back.vertex_groups.new(name='Bone.003')
for _i, _w in zip([7, 14], [1.0, 0.983]): _vg.add([_i], _w, 'REPLACE')
_vg = ob_page_back.vertex_groups.new(name='Bone.004')
_vg.add([8, 13], 1.0, 'REPLACE')
_vg = ob_page_back.vertex_groups.new(name='Bone.005')
_vg.add([9, 12], 1.0, 'REPLACE')
_vg = ob_page_back.vertex_groups.new(name='Bone.006')
for _i, _w in zip([10, 11], [0.9877, 0.9945]): _vg.add([_i], _w, 'REPLACE')
_vg = ob_page_back.vertex_groups.new(name='Bone.007')
for _i, _w in zip([0, 1], [1.0, 1.0]): _vg.add([_i], _w, 'REPLACE')
_vg = ob_page_back.vertex_groups.new(name='Tip IK')
_vg = ob_page_back.vertex_groups.new(name='Back IK')
_m = ob_page_back.modifiers.new('Armature', 'ARMATURE')
_m.object = ob_page_armature_1
ob_page_front.parent = ob_page_armature_1
ob_page_front.matrix_parent_inverse = Matrix(((7.55e-08, 3.22e-15, 1.0, -2.124), (-0.9063, 0.4226, 6.892e-08, -0.05897), (-0.4226, -0.9063, 2.98e-08, 0.6016), (0.0, 0.0, 0.0, 1.0)))
ob_page_front.location = (-1.204e-05, -0.4258, 0.9992)
ob_page_front.rotation_euler = (-0.0, -1.571, 0.0)
ob_page_front.lineart.crease_threshold = 0.0
_vg = ob_page_front.vertex_groups.new(name='Bone')
for _i, _w in zip([2, 3, 4, 17], [1.0, 1.0, 1.0, 1.0]): _vg.add([_i], _w, 'REPLACE')
_vg = ob_page_front.vertex_groups.new(name='Bone.001')
for _i, _w in zip([5, 16], [1.0, 0.9871]): _vg.add([_i], _w, 'REPLACE')
_vg = ob_page_front.vertex_groups.new(name='Bone.002')
for _i, _w in zip([6, 15], [1.0, 0.9948]): _vg.add([_i], _w, 'REPLACE')
_vg = ob_page_front.vertex_groups.new(name='Bone.003')
for _i, _w in zip([7, 14], [1.0, 0.983]): _vg.add([_i], _w, 'REPLACE')
_vg = ob_page_front.vertex_groups.new(name='Bone.004')
_vg.add([8, 13], 1.0, 'REPLACE')
_vg = ob_page_front.vertex_groups.new(name='Bone.005')
_vg.add([9, 12], 1.0, 'REPLACE')
_vg = ob_page_front.vertex_groups.new(name='Bone.006')
for _i, _w in zip([10, 11], [0.9877, 0.9945]): _vg.add([_i], _w, 'REPLACE')
_vg = ob_page_front.vertex_groups.new(name='Bone.007')
for _i, _w in zip([0, 1], [1.0, 1.0]): _vg.add([_i], _w, 'REPLACE')
_vg = ob_page_front.vertex_groups.new(name='Tip IK')
_vg = ob_page_front.vertex_groups.new(name='Back IK')
_m = ob_page_front.modifiers.new('Armature', 'ARMATURE')
_m.object = ob_page_armature_1
ob_page_armature_2.location = (0.2008, 0.5701, 2.124)
ob_page_armature_2.rotation_euler = (1.134, -1.571, 0.0)
ob_page_armature_2.lineart.crease_threshold = 0.0
ob_page_back_001.parent = ob_page_armature_2
ob_page_back_001.matrix_parent_inverse = Matrix(((7.55e-08, 3.22e-15, 1.0, -2.124), (-0.9063, 0.4226, 6.892e-08, -0.05897), (-0.4226, -0.9063, 2.98e-08, 0.6016), (0.0, 0.0, 0.0, 1.0)))
ob_page_back_001.location = (-0.01634, -0.4299, 0.9947)
ob_page_back_001.rotation_euler = (-0.0, -1.571, 0.0)
ob_page_back_001.lineart.crease_threshold = 0.0
_vg = ob_page_back_001.vertex_groups.new(name='Bone2')
for _i, _w in zip([2, 3, 4, 17], [1.0, 1.0, 1.0, 1.0]): _vg.add([_i], _w, 'REPLACE')
_vg = ob_page_back_001.vertex_groups.new(name='Bone2.001')
for _i, _w in zip([5, 16], [1.0, 0.9871]): _vg.add([_i], _w, 'REPLACE')
_vg = ob_page_back_001.vertex_groups.new(name='Bone2.002')
for _i, _w in zip([6, 15], [1.0, 0.9948]): _vg.add([_i], _w, 'REPLACE')
_vg = ob_page_back_001.vertex_groups.new(name='Bone2.003')
for _i, _w in zip([7, 14], [1.0, 0.983]): _vg.add([_i], _w, 'REPLACE')
_vg = ob_page_back_001.vertex_groups.new(name='Bone2.004')
_vg.add([8, 13], 1.0, 'REPLACE')
_vg = ob_page_back_001.vertex_groups.new(name='Bone2.005')
_vg.add([9, 12], 1.0, 'REPLACE')
_vg = ob_page_back_001.vertex_groups.new(name='Bone2.006')
for _i, _w in zip([10, 11], [0.9877, 0.9945]): _vg.add([_i], _w, 'REPLACE')
_vg = ob_page_back_001.vertex_groups.new(name='Bone2.007')
for _i, _w in zip([0, 1], [1.0, 1.0]): _vg.add([_i], _w, 'REPLACE')
_vg = ob_page_back_001.vertex_groups.new(name='Tip2 IK')
_vg = ob_page_back_001.vertex_groups.new(name='Back2 IK')
_m = ob_page_back_001.modifiers.new('Armature', 'ARMATURE')
_m.object = ob_page_armature_2
ob_page_front_001.parent = ob_page_armature_2
ob_page_front_001.matrix_parent_inverse = Matrix(((7.55e-08, 3.22e-15, 1.0, -2.124), (-0.9063, 0.4226, 6.892e-08, -0.05897), (-0.4226, -0.9063, 2.98e-08, 0.6016), (0.0, 0.0, 0.0, 1.0)))
ob_page_front_001.location = (-1.204e-05, -0.4258, 0.9992)
ob_page_front_001.rotation_euler = (-0.0, -1.571, 0.0)
ob_page_front_001.lineart.crease_threshold = 0.0
_vg = ob_page_front_001.vertex_groups.new(name='Bone2')
for _i, _w in zip([2, 3, 4, 17], [1.0, 1.0, 1.0, 1.0]): _vg.add([_i], _w, 'REPLACE')
_vg = ob_page_front_001.vertex_groups.new(name='Bone2.001')
for _i, _w in zip([5, 16], [1.0, 0.9871]): _vg.add([_i], _w, 'REPLACE')
_vg = ob_page_front_001.vertex_groups.new(name='Bone2.002')
for _i, _w in zip([6, 15], [1.0, 0.9948]): _vg.add([_i], _w, 'REPLACE')
_vg = ob_page_front_001.vertex_groups.new(name='Bone2.003')
for _i, _w in zip([7, 14], [1.0, 0.983]): _vg.add([_i], _w, 'REPLACE')
_vg = ob_page_front_001.vertex_groups.new(name='Bone2.004')
_vg.add([8, 13], 1.0, 'REPLACE')
_vg = ob_page_front_001.vertex_groups.new(name='Bone2.005')
_vg.add([9, 12], 1.0, 'REPLACE')
_vg = ob_page_front_001.vertex_groups.new(name='Bone2.006')
for _i, _w in zip([10, 11], [0.9877, 0.9945]): _vg.add([_i], _w, 'REPLACE')
_vg = ob_page_front_001.vertex_groups.new(name='Bone2.007')
for _i, _w in zip([0, 1], [1.0, 1.0]): _vg.add([_i], _w, 'REPLACE')
_vg = ob_page_front_001.vertex_groups.new(name='Tip2 IK')
_vg = ob_page_front_001.vertex_groups.new(name='Back2 IK')
_m = ob_page_front_001.modifiers.new('Armature', 'ARMATURE')
_m.object = ob_page_armature_2
ob_page_armature_4.location = (0.2008, 0.5701, 2.124)
ob_page_armature_4.rotation_euler = (1.134, -1.571, 0.0)
ob_page_armature_4.lineart.crease_threshold = 0.0
ob_page_back_004.parent = ob_page_armature_4
ob_page_back_004.matrix_parent_inverse = Matrix(((7.55e-08, 3.22e-15, 1.0, -2.124), (-0.9063, 0.4226, 6.892e-08, -0.05897), (-0.4226, -0.9063, 2.98e-08, 0.6016), (0.0, 0.0, 0.0, 1.0)))
ob_page_back_004.location = (-1.204e-05, -0.4258, 0.9992)
ob_page_back_004.rotation_euler = (-0.0, -1.571, 0.0)
ob_page_back_004.lineart.crease_threshold = 0.0
_vg = ob_page_back_004.vertex_groups.new(name='Bone4')
for _i, _w in zip([2, 3, 4, 17], [1.0, 1.0, 1.0, 1.0]): _vg.add([_i], _w, 'REPLACE')
_vg = ob_page_back_004.vertex_groups.new(name='Bone4.001')
for _i, _w in zip([5, 16], [1.0, 0.9871]): _vg.add([_i], _w, 'REPLACE')
_vg = ob_page_back_004.vertex_groups.new(name='Bone.002')
for _i, _w in zip([6, 15], [1.0, 0.9948]): _vg.add([_i], _w, 'REPLACE')
_vg = ob_page_back_004.vertex_groups.new(name='Bone4.003')
for _i, _w in zip([7, 14], [1.0, 0.983]): _vg.add([_i], _w, 'REPLACE')
_vg = ob_page_back_004.vertex_groups.new(name='Bone4.004')
_vg.add([8, 13], 1.0, 'REPLACE')
_vg = ob_page_back_004.vertex_groups.new(name='Bone4.005')
_vg.add([9, 12], 1.0, 'REPLACE')
_vg = ob_page_back_004.vertex_groups.new(name='Bone4.006')
for _i, _w in zip([10, 11], [0.9877, 0.9945]): _vg.add([_i], _w, 'REPLACE')
_vg = ob_page_back_004.vertex_groups.new(name='Bone4.007')
for _i, _w in zip([0, 1], [1.0, 1.0]): _vg.add([_i], _w, 'REPLACE')
_vg = ob_page_back_004.vertex_groups.new(name='Tip4 IK')
_vg = ob_page_back_004.vertex_groups.new(name='Back4 IK')
_m = ob_page_back_004.modifiers.new('Armature', 'ARMATURE')
_m.object = ob_page_armature_4
ob_page_front_004.parent = ob_page_armature_4
ob_page_front_004.matrix_parent_inverse = Matrix(((7.55e-08, 3.22e-15, 1.0, -2.124), (-0.9063, 0.4226, 6.892e-08, -0.05897), (-0.4226, -0.9063, 2.98e-08, 0.6016), (0.0, 0.0, 0.0, 1.0)))
ob_page_front_004.location = (-1.204e-05, -0.4258, 0.9992)
ob_page_front_004.rotation_euler = (-0.0, -1.571, 0.0)
ob_page_front_004.lineart.crease_threshold = 0.0
_vg = ob_page_front_004.vertex_groups.new(name='Bone4')
for _i, _w in zip([2, 3, 4, 17], [1.0, 1.0, 1.0, 1.0]): _vg.add([_i], _w, 'REPLACE')
_vg = ob_page_front_004.vertex_groups.new(name='Bone4.001')
for _i, _w in zip([5, 16], [1.0, 0.9871]): _vg.add([_i], _w, 'REPLACE')
_vg = ob_page_front_004.vertex_groups.new(name='Bone.002')
for _i, _w in zip([6, 15], [1.0, 0.9948]): _vg.add([_i], _w, 'REPLACE')
_vg = ob_page_front_004.vertex_groups.new(name='Bone4.003')
for _i, _w in zip([7, 14], [1.0, 0.983]): _vg.add([_i], _w, 'REPLACE')
_vg = ob_page_front_004.vertex_groups.new(name='Bone4.004')
_vg.add([8, 13], 1.0, 'REPLACE')
_vg = ob_page_front_004.vertex_groups.new(name='Bone4.005')
_vg.add([9, 12], 1.0, 'REPLACE')
_vg = ob_page_front_004.vertex_groups.new(name='Bone4.006')
for _i, _w in zip([10, 11], [0.9877, 0.9945]): _vg.add([_i], _w, 'REPLACE')
_vg = ob_page_front_004.vertex_groups.new(name='Bone4.007')
for _i, _w in zip([0, 1], [1.0, 1.0]): _vg.add([_i], _w, 'REPLACE')
_vg = ob_page_front_004.vertex_groups.new(name='Tip4 IK')
_vg = ob_page_front_004.vertex_groups.new(name='Back4 IK')
_m = ob_page_front_004.modifiers.new('Armature', 'ARMATURE')
_m.object = ob_page_armature_4
ob_page_armature_3.location = (0.2008, 0.5701, 2.124)
ob_page_armature_3.rotation_euler = (1.134, -1.571, 0.0)
ob_page_armature_3.lineart.crease_threshold = 0.0
ob_page_back_003.parent = ob_page_armature_3
ob_page_back_003.matrix_parent_inverse = Matrix(((7.55e-08, 3.22e-15, 1.0, -2.124), (-0.9063, 0.4226, 6.892e-08, -0.05897), (-0.4226, -0.9063, 2.98e-08, 0.6016), (0.0, 0.0, 0.0, 1.0)))
ob_page_back_003.location = (-1.204e-05, -0.4258, 0.9992)
ob_page_back_003.rotation_euler = (-0.0, -1.571, 0.0)
ob_page_back_003.lineart.crease_threshold = 0.0
_vg = ob_page_back_003.vertex_groups.new(name='Bone3')
for _i, _w in zip([2, 3, 4, 17], [1.0, 1.0, 1.0, 1.0]): _vg.add([_i], _w, 'REPLACE')
_vg = ob_page_back_003.vertex_groups.new(name='Bone3.001')
for _i, _w in zip([5, 16], [1.0, 0.9871]): _vg.add([_i], _w, 'REPLACE')
_vg = ob_page_back_003.vertex_groups.new(name='Bone3.002')
for _i, _w in zip([6, 15], [1.0, 0.9948]): _vg.add([_i], _w, 'REPLACE')
_vg = ob_page_back_003.vertex_groups.new(name='Bone3.003')
for _i, _w in zip([7, 14], [1.0, 0.983]): _vg.add([_i], _w, 'REPLACE')
_vg = ob_page_back_003.vertex_groups.new(name='Bone3.004')
_vg.add([8, 13], 1.0, 'REPLACE')
_vg = ob_page_back_003.vertex_groups.new(name='Bone3.005')
_vg.add([9, 12], 1.0, 'REPLACE')
_vg = ob_page_back_003.vertex_groups.new(name='Bone3.006')
for _i, _w in zip([10, 11], [0.9877, 0.9945]): _vg.add([_i], _w, 'REPLACE')
_vg = ob_page_back_003.vertex_groups.new(name='Bone3.007')
for _i, _w in zip([0, 1], [1.0, 1.0]): _vg.add([_i], _w, 'REPLACE')
_vg = ob_page_back_003.vertex_groups.new(name='Tip3 IK')
_vg = ob_page_back_003.vertex_groups.new(name='Back3 IK')
_m = ob_page_back_003.modifiers.new('Armature', 'ARMATURE')
_m.object = ob_page_armature_3
ob_page_front_003.parent = ob_page_armature_3
ob_page_front_003.matrix_parent_inverse = Matrix(((7.55e-08, 3.22e-15, 1.0, -2.124), (-0.9063, 0.4226, 6.892e-08, -0.05897), (-0.4226, -0.9063, 2.98e-08, 0.6016), (0.0, 0.0, 0.0, 1.0)))
ob_page_front_003.location = (-1.204e-05, -0.4258, 0.9992)
ob_page_front_003.rotation_euler = (-0.0, -1.571, 0.0)
ob_page_front_003.lineart.crease_threshold = 0.0
_vg = ob_page_front_003.vertex_groups.new(name='Bone3')
for _i, _w in zip([2, 3, 4, 17], [1.0, 1.0, 1.0, 1.0]): _vg.add([_i], _w, 'REPLACE')
_vg = ob_page_front_003.vertex_groups.new(name='Bone3.001')
for _i, _w in zip([5, 16], [1.0, 0.9871]): _vg.add([_i], _w, 'REPLACE')
_vg = ob_page_front_003.vertex_groups.new(name='Bone3.002')
for _i, _w in zip([6, 15], [1.0, 0.9948]): _vg.add([_i], _w, 'REPLACE')
_vg = ob_page_front_003.vertex_groups.new(name='Bone3.003')
for _i, _w in zip([7, 14], [1.0, 0.983]): _vg.add([_i], _w, 'REPLACE')
_vg = ob_page_front_003.vertex_groups.new(name='Bone3.004')
_vg.add([8, 13], 1.0, 'REPLACE')
_vg = ob_page_front_003.vertex_groups.new(name='Bone3.005')
_vg.add([9, 12], 1.0, 'REPLACE')
_vg = ob_page_front_003.vertex_groups.new(name='Bone3.006')
for _i, _w in zip([10, 11], [0.9877, 0.9945]): _vg.add([_i], _w, 'REPLACE')
_vg = ob_page_front_003.vertex_groups.new(name='Bone3.007')
for _i, _w in zip([0, 1], [1.0, 1.0]): _vg.add([_i], _w, 'REPLACE')
_vg = ob_page_front_003.vertex_groups.new(name='Tip3 IK')
_vg = ob_page_front_003.vertex_groups.new(name='Back3 IK')
_m = ob_page_front_003.modifiers.new('Armature', 'ARMATURE')
_m.object = ob_page_armature_3

# ---- collection membership
col_collection_1.objects.link(ob_armature)
col_collection_1.objects.link(ob_book)
col_collection_1.objects.link(ob_lamp)
col_collection_1.objects.link(ob_camera)
col_collection_1.objects.link(ob_page_armature_1)
col_collection_1.objects.link(ob_page_back)
col_collection_1.objects.link(ob_page_front)
col_collection_1.objects.link(ob_page_armature_2)
col_collection_1.objects.link(ob_page_back_001)
col_collection_1.objects.link(ob_page_front_001)
col_collection_1.objects.link(ob_page_armature_4)
col_collection_1.objects.link(ob_page_back_004)
col_collection_1.objects.link(ob_page_front_004)
col_collection_1.objects.link(ob_page_armature_3)
col_collection_1.objects.link(ob_page_back_003)
col_collection_1.objects.link(ob_page_front_003)

# ---- scene / render settings (as saved in the file)
scene.camera = ob_camera
scene.frame_start = 1; scene.frame_end = 55; scene.frame_set(1)
scene.render.engine = 'BLENDER_EEVEE_NEXT'
scene.render.resolution_percentage = 50
scene.render.dither_intensity = 0.0
scene.cycles.use_denoising = False
scene.cycles.samples = 128
scene.cycles.sampling_pattern = 'TABULATED_SOBOL'
scene.cycles.light_sampling_threshold = 0.0
scene.cycles.use_adaptive_sampling = False
scene.cycles.use_light_tree = False
scene.cycles.blur_glossy = 0.0
scene.cycles.sample_clamp_indirect = 0.0
scene.view_settings.view_transform = 'Standard'
bpy.context.view_layer.update()
